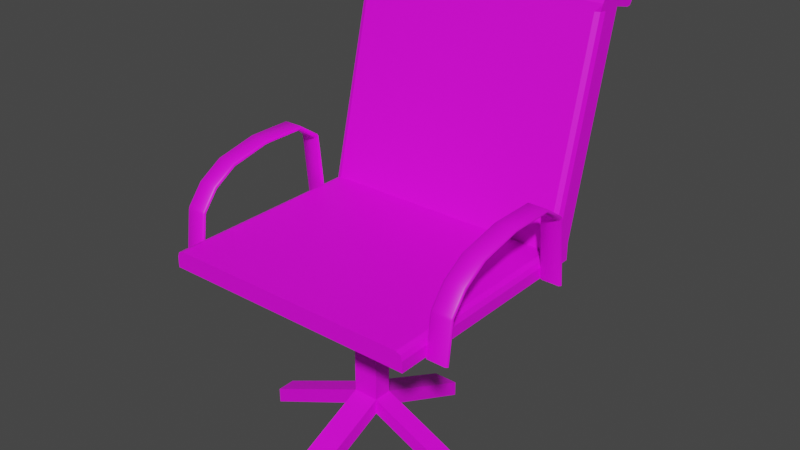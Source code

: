 # Source: OFIS_MASASI.blend  (saved by Blender 3.2.14; exported with 4.5.12 LTS)
import bpy
from mathutils import Matrix  # noqa: F401  (used for matrix-valued properties, if any)

bpy.ops.wm.read_factory_settings(use_empty=True)
scene = bpy.context.scene
scene.name = 'Scene'

# ---- collections
col_collection = bpy.data.collections.new('Collection'); scene.collection.children.link(col_collection)
col_ofis_sandalye = bpy.data.collections.new('OFIS SANDALYE'); scene.collection.children.link(col_ofis_sandalye)

# ---- images (referenced by path relative to the original .blend; pixels are not part of the script)
import os
ASSET_DIR = os.environ.get("B2B_ASSET_DIR", "")  # directory of the original .blend (textures are referenced by path, not embedded)
HERE = os.path.dirname(os.path.abspath(__file__))  # packed textures are extracted next to this script under _unpacked/

def load_image(name, relpath, width, height, colorspace="sRGB"):
    """Load a texture the original file referenced (path relative to the .blend, or extracted next to this script)."""
    p = next((c for c in (os.path.join(HERE, relpath), os.path.join(ASSET_DIR, relpath)) if relpath and os.path.exists(c)), "")
    if p:
        img = bpy.data.images.load(p, check_existing=True)
        img.name = name
    else:  # same state as the original file: an image datablock whose file is absent (Cycles renders it pink)
        img = bpy.data.images.new(name, width, height)
        img.source = "FILE"
        img.filepath = "//" + (relpath or name)
    img.colorspace_settings.name = colorspace
    return img
img_untitled_4_png_009 = load_image('Untitled-4.png.009', 'Untitled-4.png', 1024, 1024, 'sRGB')

# ---- materials (node trees are filled in below, after node groups)
mat_material_036 = bpy.data.materials.new('Material.036')
mat_material_036.use_transparent_shadow = False

# ---- material node trees
mat_material_036.use_nodes = True; mat_material_036.node_tree.nodes.clear()
_N = mat_material_036.node_tree.nodes; _L = mat_material_036.node_tree.links
n0 = _N.new('ShaderNodeBsdfPrincipled'); n0.name = 'Principled BSDF'; n0.location = (10, 300)
n0.distribution = 'GGX'
n0.subsurface_method = 'RANDOM_WALK_SKIN'
n0.inputs[3].default_value = 1.45
n0.inputs[27].default_value = (0.0, 0.0, 0.0, 1.0)
n0.inputs[28].default_value = 1.0
n1 = _N.new('ShaderNodeOutputMaterial'); n1.name = 'Material Output'; n1.location = (300, 300)
n2 = _N.new('ShaderNodeTexImage'); n2.name = 'Image Texture'; n2.location = (-347, 274)
n2.image = img_untitled_4_png_009
_L.new(n0.outputs[0], n1.inputs[0])
_L.new(n2.outputs[0], n0.inputs[0])
n1.is_active_output = True

# ---- world
world_world = bpy.data.worlds.new('World'); scene.world = world_world
world_world.use_nodes = True; world_world.node_tree.nodes.clear()
_N = world_world.node_tree.nodes; _L = world_world.node_tree.links
n0 = _N.new('ShaderNodeOutputWorld'); n0.name = 'World Output'; n0.location = (300, 300)
n1 = _N.new('ShaderNodeBackground'); n1.name = 'Background'; n1.location = (10, 300)
n1.inputs[0].default_value = (0.05088, 0.05088, 0.05088, 1.0)
_L.new(n1.outputs[0], n0.inputs[0])
n0.is_active_output = True
world_world.color = (0.05088, 0.05088, 0.05088)
world_world.use_sun_shadow = False
world_world.sun_shadow_jitter_overblur = 0.0

# ---- meshes
me_plane_078 = bpy.data.meshes.new('Plane.078')
me_plane_078.from_pydata([(-0.3002, -0.2889, 0.5791), (0.3002, -0.2889, 0.5791), (-0.3002, 0.2499, 0.5791), (0.3002, 0.2499, 0.5791), (-0.3002, 0.2499, 0.62), (0.3002, 0.2499, 0.62), (-0.3002, 0.1899, 0.5791), (0.3002, 0.1899, 0.5791), (0.3002, 0.3833, 1.155), (-0.3002, 0.3833, 1.155), (-0.3002, 0.3687, 1.096), (0.3002, 0.3687, 1.096), (0.3002, 0.3663, 1.155), (0.3002, 0.3129, 1.113), (0.3002, 0.3328, 1.142), (-0.3002, 0.3129, 1.113), (-0.3002, 0.3663, 1.155), (-0.3002, 0.3328, 1.142), (0.3002, 0.4273, 1.099), (0.3002, 0.396, 1.151), (0.3002, 0.4224, 1.132), (-0.3002, 0.396, 1.151), (-0.3002, 0.4273, 1.099), (-0.3002, 0.4224, 1.132), (0.3002, 0.4102, 1.086), (0.3002, 0.4264, 1.096), (0.3002, 0.4203, 1.087), (-0.3002, 0.4264, 1.096), (-0.3002, 0.4102, 1.086), (-0.3002, 0.4203, 1.087), (-0.2849, -0.2889, 0.62), (-0.3002, -0.2889, 0.6046), (-0.2957, -0.2889, 0.6155), (0.3002, -0.2889, 0.6046), (0.2849, -0.2889, 0.62), (0.2957, -0.2889, 0.6155), (-0.2849, 0.1899, 0.62), (-0.3002, 0.2019, 0.6046), (-0.2957, 0.1934, 0.6155), (0.3002, 0.2019, 0.6046), (0.2849, 0.1899, 0.62), (0.2957, 0.1934, 0.6155), (-0.3002, 0.3245, 1.096), (-0.2849, 0.3087, 1.096), (-0.3002, 0.3124, 1.111), (-0.2957, 0.3134, 1.096), (0.2849, 0.3087, 1.096), (0.3002, 0.3245, 1.096), (0.3002, 0.3124, 1.111), (0.2957, 0.3134, 1.096), (-0.02982, -0.05184, 0.6), (0.02982, -0.05184, 0.6), (-0.02982, -0.008157, 0.6), (0.02982, -0.008157, 0.6), (-0.02982, -0.008157, 0.2278), (-0.02982, -0.05184, 0.2278), (0.02982, -0.05184, 0.2278), (0.02982, -0.008157, 0.2278), (0.02982, -0.008157, 0.2637), (-0.02982, -0.008157, 0.2637), (-0.02982, -0.05184, 0.2637), (0.02982, -0.05184, 0.2637), (-0.02982, 0.2372, 0.1533), (0.02982, 0.2372, 0.1533), (0.02982, 0.2372, 0.1174), (-0.02982, 0.2372, 0.1174), (0.02982, -0.2972, 0.1533), (-0.02982, -0.2972, 0.1533), (-0.02982, -0.2972, 0.1174), (0.02982, -0.2972, 0.1174), (0.2752, -0.008157, 0.1533), (0.2752, -0.05184, 0.1533), (0.2752, -0.05184, 0.1174), (0.2752, -0.008157, 0.1174), (-0.2752, -0.05184, 0.1533), (-0.2752, -0.008157, 0.1533), (-0.2752, -0.008157, 0.1174), (-0.2752, -0.05184, 0.1174), (0.3041, 0.1281, 0.7347), (0.3002, 0.1357, 0.7371), (0.3041, 0.1319, 0.7301), (0.3002, 0.1504, 0.5795), (0.3041, 0.1465, 0.5795), (0.3463, 0.1281, 0.7347), (0.3463, 0.1319, 0.7301), (0.3502, 0.1357, 0.7371), (0.3502, 0.1504, 0.5795), (0.3463, 0.1465, 0.5795), (0.3041, 0.08099, 0.7675), (0.3002, 0.08135, 0.7714), (0.3502, 0.08135, 0.7714), (0.3463, 0.08099, 0.7675), (0.3041, -0.02146, 0.7669), (0.3002, -0.02189, 0.7708), (0.3502, -0.02189, 0.7708), (0.3463, -0.02146, 0.7669), (0.3041, -0.1162, 0.746), (0.3002, -0.1176, 0.7497), (0.3502, -0.1176, 0.7497), (0.3463, -0.1162, 0.746), (0.3041, -0.1692, 0.7133), (0.3002, -0.1718, 0.7162), (0.3502, -0.1718, 0.7162), (0.3463, -0.1692, 0.7133), (0.3041, -0.2043, 0.6657), (0.3002, -0.2075, 0.6711), (0.3041, -0.2014, 0.6725), (0.3463, -0.2043, 0.6657), (0.3463, -0.2014, 0.6725), (0.3502, -0.2075, 0.6711), (0.3002, -0.2196, 0.5776), (0.3041, -0.2157, 0.5771), (0.3463, -0.2157, 0.5771), (0.3502, -0.2196, 0.5776), (0.3041, 0.1358, 0.7412), (0.3041, 0.1396, 0.7364), (0.3002, 0.1358, 0.7372), (0.3002, 0.1526, 0.5795), (0.3041, 0.1565, 0.5795), (0.3463, 0.1358, 0.7412), (0.3502, 0.1358, 0.7372), (0.3463, 0.1396, 0.7364), (0.3463, 0.1565, 0.5795), (0.3502, 0.1526, 0.5795), (0.3002, 0.08155, 0.7735), (0.3041, 0.08191, 0.7774), (0.3463, 0.08191, 0.7774), (0.3502, 0.08155, 0.7735), (0.3002, -0.02214, 0.7729), (0.3041, -0.02257, 0.7768), (0.3463, -0.02257, 0.7768), (0.3502, -0.02214, 0.7729), (0.3002, -0.1185, 0.7517), (0.3041, -0.1199, 0.7553), (0.3463, -0.1199, 0.7553), (0.3502, -0.1185, 0.7517), (0.3002, -0.1732, 0.7178), (0.3041, -0.1758, 0.7207), (0.3463, -0.1758, 0.7207), (0.3502, -0.1732, 0.7178), (0.3041, -0.2135, 0.6696), (0.3041, -0.2106, 0.6764), (0.3002, -0.2093, 0.6718), (0.3463, -0.2135, 0.6696), (0.3502, -0.2093, 0.6718), (0.3463, -0.2106, 0.6764), (0.3041, -0.2256, 0.5784), (0.3002, -0.2218, 0.5779), (0.3502, -0.2218, 0.5779), (0.3463, -0.2256, 0.5784), (-0.3041, 0.1281, 0.7347), (-0.3002, 0.1357, 0.7371), (-0.3041, 0.1319, 0.7301), (-0.3002, 0.1504, 0.5795), (-0.3041, 0.1465, 0.5795), (-0.3463, 0.1281, 0.7347), (-0.3463, 0.1319, 0.7301), (-0.3502, 0.1357, 0.7371), (-0.3502, 0.1504, 0.5795), (-0.3463, 0.1465, 0.5795), (-0.3041, 0.08099, 0.7675), (-0.3002, 0.08135, 0.7714), (-0.3502, 0.08135, 0.7714), (-0.3463, 0.08099, 0.7675), (-0.3041, -0.02146, 0.7669), (-0.3002, -0.02189, 0.7708), (-0.3502, -0.02189, 0.7708), (-0.3463, -0.02146, 0.7669), (-0.3041, -0.1162, 0.746), (-0.3002, -0.1176, 0.7497), (-0.3502, -0.1176, 0.7497), (-0.3463, -0.1162, 0.746), (-0.3041, -0.1692, 0.7133), (-0.3002, -0.1718, 0.7162), (-0.3502, -0.1718, 0.7162), (-0.3463, -0.1692, 0.7133), (-0.3041, -0.2043, 0.6657), (-0.3002, -0.2075, 0.6711), (-0.3041, -0.2014, 0.6725), (-0.3463, -0.2043, 0.6657), (-0.3463, -0.2014, 0.6725), (-0.3502, -0.2075, 0.6711), (-0.3002, -0.2196, 0.5776), (-0.3041, -0.2157, 0.5771), (-0.3463, -0.2157, 0.5771), (-0.3502, -0.2196, 0.5776), (-0.3041, 0.1358, 0.7412), (-0.3041, 0.1396, 0.7364), (-0.3002, 0.1358, 0.7372), (-0.3002, 0.1526, 0.5795), (-0.3041, 0.1565, 0.5795), (-0.3463, 0.1358, 0.7412), (-0.3502, 0.1358, 0.7372), (-0.3463, 0.1396, 0.7364), (-0.3463, 0.1565, 0.5795), (-0.3502, 0.1526, 0.5795), (-0.3002, 0.08155, 0.7735), (-0.3041, 0.08191, 0.7774), (-0.3463, 0.08191, 0.7774), (-0.3502, 0.08155, 0.7735), (-0.3002, -0.02214, 0.7729), (-0.3041, -0.02257, 0.7768), (-0.3463, -0.02257, 0.7768), (-0.3502, -0.02214, 0.7729), (-0.3002, -0.1185, 0.7517), (-0.3041, -0.1199, 0.7553), (-0.3463, -0.1199, 0.7553), (-0.3502, -0.1185, 0.7517), (-0.3002, -0.1732, 0.7178), (-0.3041, -0.1758, 0.7207), (-0.3463, -0.1758, 0.7207), (-0.3502, -0.1732, 0.7178), (-0.3041, -0.2135, 0.6696), (-0.3041, -0.2106, 0.6764), (-0.3002, -0.2093, 0.6718), (-0.3463, -0.2135, 0.6696), (-0.3502, -0.2093, 0.6718), (-0.3463, -0.2106, 0.6764), (-0.3041, -0.2256, 0.5784), (-0.3002, -0.2218, 0.5779), (-0.3502, -0.2218, 0.5779), (-0.3463, -0.2256, 0.5784)], [], [(6, 2, 3, 7), (10, 9, 21, 23, 22, 27, 29, 28), (3, 2, 4, 5), (6, 0, 31, 37), (44, 43, 46, 48, 13, 15), (1, 7, 39, 33), (36, 40, 46, 43), (4, 37, 42, 10), (0, 1, 33, 35, 34, 30, 32, 31), (0, 6, 7, 1), (10, 42, 44, 15, 17, 16, 9), (16, 12, 8, 9), (48, 47, 11, 8, 12, 14, 13), (39, 5, 11, 47), (5, 4, 10, 11), (7, 3, 5, 39), (2, 6, 37, 4), (25, 27, 22, 18), (9, 8, 19, 21), (8, 11, 24, 26, 25, 18, 20, 19), (12, 16, 17, 14), (14, 17, 15, 13), (18, 22, 23, 20), (20, 23, 21, 19), (27, 25, 26, 29), (29, 26, 24, 28), (11, 10, 28, 24), (42, 45, 44), (45, 43, 44), (46, 49, 48), (49, 47, 48), (37, 31, 32, 38), (38, 32, 30, 36), (33, 39, 41, 35), (35, 41, 40, 34), (46, 40, 41, 49), (49, 41, 39, 47), (36, 43, 45, 38), (38, 45, 42, 37), (30, 34, 40, 36), (50, 51, 53, 52), (55, 54, 57, 56), (50, 52, 59, 60), (53, 51, 61, 58), (51, 50, 60, 61), (52, 53, 58, 59), (62, 63, 64, 65), (58, 63, 62, 59), (57, 64, 63, 58), (54, 65, 64, 57), (59, 62, 65, 54), (66, 67, 68, 69), (60, 67, 66, 61), (55, 68, 67, 60), (56, 69, 68, 55), (61, 66, 69, 56), (70, 71, 72, 73), (61, 71, 70, 58), (56, 72, 71, 61), (57, 73, 72, 56), (58, 70, 73, 57), (74, 75, 76, 77), (59, 75, 74, 60), (54, 76, 75, 59), (55, 77, 76, 54), (60, 74, 77, 55), (79, 89, 124, 116), (80, 82, 87, 84), (89, 93, 128, 124), (93, 97, 132, 128), (97, 101, 136, 132), (101, 105, 142, 136), (105, 110, 147, 142), (125, 129, 130, 126), (115, 121, 122, 118), (129, 133, 134, 130), (133, 137, 138, 134), (137, 141, 145, 138), (140, 146, 149, 143), (85, 86, 123, 120), (90, 85, 120, 127), (81, 79, 116, 117), (88, 91, 95, 92), (94, 90, 127, 131), (92, 95, 99, 96), (98, 94, 131, 135), (96, 99, 103, 100), (102, 98, 135, 139), (100, 103, 108, 106), (109, 102, 139, 144), (104, 107, 112, 111), (114, 125, 126, 119), (113, 109, 144, 148), (78, 79, 80), (83, 84, 85), (104, 105, 106), (107, 108, 109), (114, 115, 116), (119, 120, 121), (140, 141, 142), (143, 144, 145), (83, 78, 80, 84), (79, 81, 82, 80), (86, 85, 84, 87), (89, 79, 78, 88), (85, 90, 91, 83), (93, 89, 88, 92), (90, 94, 95, 91), (97, 93, 92, 96), (94, 98, 99, 95), (101, 97, 96, 100), (98, 102, 103, 99), (107, 104, 106, 108), (105, 101, 100, 106), (102, 109, 108, 103), (110, 105, 104, 111), (109, 113, 112, 107), (121, 115, 114, 119), (115, 118, 117, 116), (122, 121, 120, 123), (125, 114, 116, 124), (119, 126, 127, 120), (129, 125, 124, 128), (126, 130, 131, 127), (133, 129, 128, 132), (130, 134, 135, 131), (137, 133, 132, 136), (134, 138, 139, 135), (145, 141, 140, 143), (141, 137, 136, 142), (138, 145, 144, 139), (146, 140, 142, 147), (143, 149, 148, 144), (78, 83, 91, 88), (151, 188, 196, 161), (152, 156, 159, 154), (161, 196, 200, 165), (165, 200, 204, 169), (169, 204, 208, 173), (173, 208, 214, 177), (177, 214, 219, 182), (197, 198, 202, 201), (187, 190, 194, 193), (201, 202, 206, 205), (205, 206, 210, 209), (209, 210, 217, 213), (212, 215, 221, 218), (157, 192, 195, 158), (162, 199, 192, 157), (153, 189, 188, 151), (160, 164, 167, 163), (166, 203, 199, 162), (164, 168, 171, 167), (170, 207, 203, 166), (168, 172, 175, 171), (174, 211, 207, 170), (172, 178, 180, 175), (181, 216, 211, 174), (176, 183, 184, 179), (186, 191, 198, 197), (185, 220, 216, 181), (150, 152, 151), (155, 157, 156), (176, 178, 177), (179, 181, 180), (186, 188, 187), (191, 193, 192), (212, 214, 213), (215, 217, 216), (155, 156, 152, 150), (151, 152, 154, 153), (158, 159, 156, 157), (161, 160, 150, 151), (157, 155, 163, 162), (165, 164, 160, 161), (162, 163, 167, 166), (169, 168, 164, 165), (166, 167, 171, 170), (173, 172, 168, 169), (170, 171, 175, 174), (179, 180, 178, 176), (177, 178, 172, 173), (174, 175, 180, 181), (182, 183, 176, 177), (181, 179, 184, 185), (193, 191, 186, 187), (187, 188, 189, 190), (194, 195, 192, 193), (197, 196, 188, 186), (191, 192, 199, 198), (201, 200, 196, 197), (198, 199, 203, 202), (205, 204, 200, 201), (202, 203, 207, 206), (209, 208, 204, 205), (206, 207, 211, 210), (217, 215, 212, 213), (213, 214, 208, 209), (210, 211, 216, 217), (218, 219, 214, 212), (215, 216, 220, 221), (150, 160, 163, 155)])
me_plane_078.polygons.foreach_set('use_smooth', [0, 0, 0, 0, 0, 0, 0, 0, 0, 0, 0, 0, 0, 0, 0, 0, 0, 0, 0, 0, 0, 0, 0, 0, 0, 0, 0, 0, 0, 0, 0, 0, 0, 0, 0, 0, 0, 0, 0, 0, 0, 0, 0, 0, 0, 0, 0, 0, 0, 0, 0, 0, 0, 0, 0, 0, 0, 0, 0, 0, 0, 0, 0, 0, 0, 0, 1, 1, 1, 1, 1, 1, 1, 1, 1, 1, 1, 1, 1, 1, 1, 1, 1, 1, 1, 1, 1, 1, 1, 1, 1, 1, 1, 1, 1, 1, 1, 1, 1, 1, 1, 1, 1, 1, 1, 1, 1, 1, 1, 1, 1, 1, 1, 1, 1, 1, 1, 1, 1, 1, 1, 1, 1, 1, 1, 1, 1, 1, 1, 1, 1, 1, 1, 1, 1, 1, 1, 1, 1, 1, 1, 1, 1, 1, 1, 1, 1, 1, 1, 1, 1, 1, 1, 1, 1, 1, 1, 1, 1, 1, 1, 1, 1, 1, 1, 1, 1, 1, 1, 1, 1, 1, 1, 1, 1, 1, 1, 1, 1, 1, 1, 1, 1, 1, 1, 1, 1, 1, 1, 1, 1, 1, 1, 1, 1, 1, 1, 1, 1, 1, 1, 1])
_uv = me_plane_078.uv_layers.new(name='UVMap')
_uv.uv.foreach_set('vector', [0.2933, 0.103, 0.2933, 0.103, 0.2933, 0.103, 0.2933, 0.103, 0.2933, 0.4463, 0.2933, 0.4849, 0.2933, 0.4828, 0.2933, 0.4698, 0.2933, 0.4482, 0.2933, 0.4458, 0.2933, 0.4404, 0.2933, 0.4394, 0.2933, 0.103, 0.2933, 0.103, 0.2933, 0.1301, 0.2933, 0.1301, 0.2933, 0.103, 0.2933, 0.103, 0.2933, 0.1199, 0.2933, 0.1199, 0.2933, 0.4561, 0.2933, 0.4463, 0.2933, 0.4463, 0.2933, 0.4561, 0.2933, 0.4572, 0.2933, 0.4572, 0.2933, 0.103, 0.2933, 0.103, 0.2933, 0.1199, 0.2933, 0.1199, 0.2933, 0.1301, 0.2933, 0.1301, 0.2933, 0.4463, 0.2933, 0.4463, 0.2933, 0.1301, 0.2933, 0.1199, 0.2933, 0.4463, 0.2933, 0.4463, 0.2933, 0.103, 0.2933, 0.103, 0.2933, 0.1199, 0.2933, 0.1271, 0.2933, 0.1301, 0.2933, 0.1301, 0.2933, 0.1271, 0.2933, 0.1199, 0.2933, 0.103, 0.2933, 0.103, 0.2933, 0.103, 0.2933, 0.103, 0.2933, 0.4463, 0.2933, 0.4463, 0.2933, 0.4561, 0.2933, 0.4572, 0.2933, 0.4768, 0.2933, 0.4849, 0.2933, 0.4849, 0.2933, 0.4849, 0.2933, 0.4849, 0.2933, 0.4849, 0.2933, 0.4849, 0.2933, 0.4561, 0.2933, 0.4463, 0.2933, 0.4463, 0.2933, 0.4849, 0.2933, 0.4849, 0.2933, 0.4768, 0.2933, 0.4572, 0.2933, 0.1199, 0.2933, 0.1301, 0.2933, 0.4463, 0.2933, 0.4463, 0.2933, 0.1301, 0.2933, 0.1301, 0.2933, 0.4463, 0.2933, 0.4463, 0.2933, 0.103, 0.2933, 0.103, 0.2933, 0.1301, 0.2933, 0.1199, 0.2933, 0.103, 0.2933, 0.103, 0.2933, 0.1199, 0.2933, 0.1301, 0.2933, 0.4458, 0.2933, 0.4458, 0.2933, 0.4482, 0.2933, 0.4482, 0.2933, 0.4849, 0.2933, 0.4849, 0.2933, 0.4828, 0.2933, 0.4828, 0.2933, 0.4849, 0.2933, 0.4463, 0.2933, 0.4394, 0.2933, 0.4404, 0.2933, 0.4458, 0.2933, 0.4482, 0.2933, 0.4698, 0.2933, 0.4828, 0.2933, 0.4849, 0.2933, 0.4849, 0.2933, 0.4768, 0.2933, 0.4768, 0.2933, 0.4768, 0.2933, 0.4768, 0.2933, 0.4572, 0.2933, 0.4572, 0.2933, 0.4482, 0.2933, 0.4482, 0.2933, 0.4698, 0.2933, 0.4698, 0.2933, 0.4698, 0.2933, 0.4698, 0.2933, 0.4828, 0.2933, 0.4828, 0.2933, 0.4458, 0.2933, 0.4458, 0.2933, 0.4404, 0.2933, 0.4404, 0.2933, 0.4404, 0.2933, 0.4404, 0.2933, 0.4394, 0.2933, 0.4394, 0.2933, 0.4463, 0.2933, 0.4463, 0.2933, 0.4394, 0.2933, 0.4394, 0.2933, 0.4463, 0.2933, 0.4463, 0.2933, 0.4561, 0.2933, 0.4463, 0.2933, 0.4463, 0.2933, 0.4561, 0.2933, 0.4463, 0.2933, 0.4463, 0.2933, 0.4561, 0.2933, 0.4463, 0.2933, 0.4463, 0.2933, 0.4561, 0.2933, 0.1199, 0.2933, 0.1199, 0.2933, 0.1271, 0.2933, 0.1271, 0.2933, 0.1271, 0.2933, 0.1271, 0.2933, 0.1301, 0.2933, 0.1301, 0.2933, 0.1199, 0.2933, 0.1199, 0.2933, 0.1271, 0.2933, 0.1271, 0.2933, 0.1271, 0.2933, 0.1271, 0.2933, 0.1301, 0.2933, 0.1301, 0.2933, 0.4463, 0.2933, 0.1301, 0.2933, 0.1271, 0.2933, 0.4463, 0.2933, 0.4463, 0.2933, 0.1271, 0.2933, 0.1199, 0.2933, 0.4463, 0.2933, 0.1301, 0.2933, 0.4463, 0.2933, 0.4463, 0.2933, 0.1271, 0.2933, 0.1271, 0.2933, 0.4463, 0.2933, 0.4463, 0.2933, 0.1199, 0.2933, 0.1301, 0.2933, 0.1301, 0.2933, 0.1301, 0.2933, 0.1301, 0.155, 0.05633, 0.1593, 0.05633, 0.1593, 0.05633, 0.155, 0.05633, 0.155, 0.02985, 0.155, 0.02985, 0.1593, 0.02985, 0.1593, 0.02985, 0.155, 0.05633, 0.155, 0.05633, 0.155, 0.0324, 0.155, 0.0324, 0.1593, 0.05633, 0.1593, 0.05633, 0.1593, 0.0324, 0.1593, 0.0324, 0.1593, 0.05633, 0.155, 0.05633, 0.155, 0.0324, 0.1593, 0.0324, 0.155, 0.05633, 0.1593, 0.05633, 0.1593, 0.0324, 0.155, 0.0324, 0.155, 0.02455, 0.1593, 0.02455, 0.1593, 0.022, 0.155, 0.022, 0.1593, 0.0324, 0.1593, 0.02455, 0.155, 0.02455, 0.155, 0.0324, 0.1593, 0.02985, 0.1593, 0.022, 0.1593, 0.02455, 0.1593, 0.0324, 0.155, 0.02985, 0.155, 0.022, 0.1593, 0.022, 0.1593, 0.02985, 0.155, 0.0324, 0.155, 0.02455, 0.155, 0.022, 0.155, 0.02985, 0.1593, 0.02455, 0.155, 0.02455, 0.155, 0.022, 0.1593, 0.022, 0.155, 0.0324, 0.155, 0.02455, 0.1593, 0.02455, 0.1593, 0.0324, 0.155, 0.02985, 0.155, 0.022, 0.155, 0.02455, 0.155, 0.0324, 0.1593, 0.02985, 0.1593, 0.022, 0.155, 0.022, 0.155, 0.02985, 0.1593, 0.0324, 0.1593, 0.02455, 0.1593, 0.022, 0.1593, 0.02985, 0.1767, 0.02455, 0.1767, 0.02455, 0.1767, 0.022, 0.1767, 0.022, 0.1593, 0.0324, 0.1767, 0.02455, 0.1767, 0.02455, 0.1593, 0.0324, 0.1593, 0.02985, 0.1767, 0.022, 0.1767, 0.02455, 0.1593, 0.0324, 0.1593, 0.02985, 0.1767, 0.022, 0.1767, 0.022, 0.1593, 0.02985, 0.1593, 0.0324, 0.1767, 0.02455, 0.1767, 0.022, 0.1593, 0.02985, 0.1376, 0.02455, 0.1376, 0.02455, 0.1376, 0.022, 0.1376, 0.022, 0.155, 0.0324, 0.1376, 0.02455, 0.1376, 0.02455, 0.155, 0.0324, 0.155, 0.02985, 0.1376, 0.022, 0.1376, 0.02455, 0.155, 0.0324, 0.155, 0.02985, 0.1376, 0.022, 0.1376, 0.022, 0.155, 0.02985, 0.155, 0.0324, 0.1376, 0.02455, 0.1376, 0.022, 0.155, 0.02985, 0.3983, 0.05015, 0.3983, 0.05765, 0.3983, 0.05813, 0.3983, 0.05016, 0.3992, 0.0486, 0.3992, 0.01563, 0.4084, 0.01563, 0.4084, 0.0486, 0.3983, 0.05765, 0.3983, 0.05752, 0.3983, 0.058, 0.3983, 0.05813, 0.3983, 0.05752, 0.3983, 0.0529, 0.3983, 0.05333, 0.3983, 0.058, 0.3983, 0.0529, 0.3983, 0.04557, 0.3983, 0.04592, 0.3983, 0.05333, 0.3983, 0.04557, 0.3983, 0.03568, 0.3983, 0.03585, 0.3983, 0.04592, 0.3983, 0.03568, 0.3983, 0.01521, 0.3983, 0.01527, 0.3983, 0.03585, 0.3992, 0.05898, 0.3992, 0.05885, 0.4084, 0.05885, 0.4084, 0.05898, 0.3992, 0.05, 0.4084, 0.05, 0.4084, 0.01563, 0.3992, 0.01563, 0.3992, 0.05885, 0.3992, 0.05413, 0.4084, 0.05413, 0.4084, 0.05885, 0.3992, 0.05413, 0.3992, 0.04656, 0.4084, 0.04656, 0.4084, 0.05413, 0.3992, 0.04656, 0.3992, 0.03686, 0.4084, 0.03686, 0.4084, 0.04656, 0.3992, 0.03535, 0.3992, 0.01538, 0.4084, 0.01538, 0.4084, 0.03535, 0.4093, 0.05015, 0.4093, 0.01563, 0.4093, 0.01563, 0.4093, 0.05016, 0.4093, 0.05765, 0.4093, 0.05015, 0.4093, 0.05016, 0.4093, 0.05813, 0.3983, 0.01563, 0.3983, 0.05015, 0.3983, 0.05016, 0.3983, 0.01563, 0.3992, 0.0568, 0.4084, 0.0568, 0.4084, 0.05667, 0.3992, 0.05667, 0.4093, 0.05752, 0.4093, 0.05765, 0.4093, 0.05813, 0.4093, 0.058, 0.3992, 0.05667, 0.4084, 0.05667, 0.4084, 0.0521, 0.3992, 0.0521, 0.4093, 0.0529, 0.4093, 0.05752, 0.4093, 0.058, 0.4093, 0.05333, 0.3992, 0.0521, 0.4084, 0.0521, 0.4084, 0.04492, 0.3992, 0.04492, 0.4093, 0.04557, 0.4093, 0.0529, 0.4093, 0.05333, 0.4093, 0.04592, 0.3992, 0.04492, 0.4084, 0.04492, 0.4084, 0.036, 0.3992, 0.036, 0.4093, 0.03568, 0.4093, 0.04557, 0.4093, 0.04592, 0.4093, 0.03585, 0.3992, 0.0345, 0.4084, 0.0345, 0.4084, 0.0151, 0.3992, 0.0151, 0.3992, 0.05103, 0.3992, 0.05898, 0.4084, 0.05898, 0.4084, 0.05103, 0.4093, 0.01521, 0.4093, 0.03568, 0.4093, 0.03585, 0.4093, 0.01527, 0.3992, 0.04961, 0.3983, 0.05015, 0.3992, 0.0486, 0.4084, 0.04961, 0.4084, 0.0486, 0.4093, 0.05015, 0.3992, 0.0345, 0.3983, 0.03568, 0.3992, 0.036, 0.4084, 0.0345, 0.4084, 0.036, 0.4093, 0.03568, 0.3992, 0.05103, 0.3992, 0.05, 0.3983, 0.05016, 0.4084, 0.05103, 0.4093, 0.05016, 0.4084, 0.05, 0.3992, 0.03535, 0.3992, 0.03686, 0.3983, 0.03585, 0.4084, 0.03535, 0.4093, 0.03585, 0.4084, 0.03686, 0.4084, 0.04961, 0.3992, 0.04961, 0.3992, 0.0486, 0.4084, 0.0486, 0.3983, 0.05015, 0.3983, 0.01563, 0.3992, 0.01563, 0.3992, 0.0486, 0.4093, 0.01563, 0.4093, 0.05015, 0.4084, 0.0486, 0.4084, 0.01563, 0.3983, 0.05765, 0.3983, 0.05015, 0.3992, 0.04961, 0.3992, 0.0568, 0.4093, 0.05015, 0.4093, 0.05765, 0.4084, 0.0568, 0.4084, 0.04961, 0.3983, 0.05752, 0.3983, 0.05765, 0.3992, 0.0568, 0.3992, 0.05667, 0.4093, 0.05765, 0.4093, 0.05752, 0.4084, 0.05667, 0.4084, 0.0568, 0.3983, 0.0529, 0.3983, 0.05752, 0.3992, 0.05667, 0.3992, 0.0521, 0.4093, 0.05752, 0.4093, 0.0529, 0.4084, 0.0521, 0.4084, 0.05667, 0.3983, 0.04557, 0.3983, 0.0529, 0.3992, 0.0521, 0.3992, 0.04492, 0.4093, 0.0529, 0.4093, 0.04557, 0.4084, 0.04492, 0.4084, 0.0521, 0.4084, 0.0345, 0.3992, 0.0345, 0.3992, 0.036, 0.4084, 0.036, 0.3983, 0.03568, 0.3983, 0.04557, 0.3992, 0.04492, 0.3992, 0.036, 0.4093, 0.04557, 0.4093, 0.03568, 0.4084, 0.036, 0.4084, 0.04492, 0.3983, 0.01521, 0.3983, 0.03568, 0.3992, 0.0345, 0.3992, 0.0151, 0.4093, 0.03568, 0.4093, 0.01521, 0.4084, 0.0151, 0.4084, 0.0345, 0.4084, 0.05, 0.3992, 0.05, 0.3992, 0.05103, 0.4084, 0.05103, 0.3992, 0.05, 0.3992, 0.01563, 0.3983, 0.01563, 0.3983, 0.05016, 0.4084, 0.01563, 0.4084, 0.05, 0.4093, 0.05016, 0.4093, 0.01563, 0.3992, 0.05898, 0.3992, 0.05103, 0.3983, 0.05016, 0.3983, 0.05813, 0.4084, 0.05103, 0.4084, 0.05898, 0.4093, 0.05813, 0.4093, 0.05016, 0.3992, 0.05885, 0.3992, 0.05898, 0.3983, 0.05813, 0.3983, 0.058, 0.4084, 0.05898, 0.4084, 0.05885, 0.4093, 0.058, 0.4093, 0.05813, 0.3992, 0.05413, 0.3992, 0.05885, 0.3983, 0.058, 0.3983, 0.05333, 0.4084, 0.05885, 0.4084, 0.05413, 0.4093, 0.05333, 0.4093, 0.058, 0.3992, 0.04656, 0.3992, 0.05413, 0.3983, 0.05333, 0.3983, 0.04592, 0.4084, 0.05413, 0.4084, 0.04656, 0.4093, 0.04592, 0.4093, 0.05333, 0.4084, 0.03686, 0.3992, 0.03686, 0.3992, 0.03535, 0.4084, 0.03535, 0.3992, 0.03686, 0.3992, 0.04656, 0.3983, 0.04592, 0.3983, 0.03585, 0.4084, 0.04656, 0.4084, 0.03686, 0.4093, 0.03585, 0.4093, 0.04592, 0.3992, 0.01538, 0.3992, 0.03535, 0.3983, 0.03585, 0.3983, 0.01527, 0.4084, 0.03535, 0.4084, 0.01538, 0.4093, 0.01527, 0.4093, 0.03585, 0.3992, 0.04961, 0.4084, 0.04961, 0.4084, 0.0568, 0.3992, 0.0568, 0.2671, 0.05015, 0.2671, 0.05016, 0.2671, 0.05813, 0.2671, 0.05765, 0.2663, 0.0486, 0.2571, 0.0486, 0.2571, 0.01563, 0.2663, 0.01563, 0.2671, 0.05765, 0.2671, 0.05813, 0.2671, 0.058, 0.2671, 0.05752, 0.2671, 0.05752, 0.2671, 0.058, 0.2671, 0.05333, 0.2671, 0.0529, 0.2671, 0.0529, 0.2671, 0.05333, 0.2671, 0.04592, 0.2671, 0.04557, 0.2671, 0.04557, 0.2671, 0.04592, 0.2671, 0.03585, 0.2671, 0.03568, 0.2671, 0.03568, 0.2671, 0.03585, 0.2671, 0.01527, 0.2671, 0.01521, 0.2663, 0.05898, 0.2571, 0.05898, 0.2571, 0.05885, 0.2663, 0.05885, 0.2663, 0.05, 0.2663, 0.01563, 0.2571, 0.01563, 0.2571, 0.05, 0.2663, 0.05885, 0.2571, 0.05885, 0.2571, 0.05413, 0.2663, 0.05413, 0.2663, 0.05413, 0.2571, 0.05413, 0.2571, 0.04656, 0.2663, 0.04656, 0.2663, 0.04656, 0.2571, 0.04656, 0.2571, 0.03686, 0.2663, 0.03686, 0.2663, 0.03535, 0.2571, 0.03535, 0.2571, 0.01538, 0.2663, 0.01538, 0.2562, 0.05015, 0.2562, 0.05016, 0.2562, 0.01563, 0.2562, 0.01563, 0.2562, 0.05765, 0.2562, 0.05813, 0.2562, 0.05016, 0.2562, 0.05015, 0.2671, 0.01563, 0.2671, 0.01563, 0.2671, 0.05016, 0.2671, 0.05015, 0.2663, 0.0568, 0.2663, 0.05667, 0.2571, 0.05667, 0.2571, 0.0568, 0.2562, 0.05752, 0.2562, 0.058, 0.2562, 0.05813, 0.2562, 0.05765, 0.2663, 0.05667, 0.2663, 0.0521, 0.2571, 0.0521, 0.2571, 0.05667, 0.2562, 0.0529, 0.2562, 0.05333, 0.2562, 0.058, 0.2562, 0.05752, 0.2663, 0.0521, 0.2663, 0.04492, 0.2571, 0.04492, 0.2571, 0.0521, 0.2562, 0.04557, 0.2562, 0.04592, 0.2562, 0.05333, 0.2562, 0.0529, 0.2663, 0.04492, 0.2663, 0.036, 0.2571, 0.036, 0.2571, 0.04492, 0.2562, 0.03568, 0.2562, 0.03585, 0.2562, 0.04592, 0.2562, 0.04557, 0.2663, 0.0345, 0.2663, 0.0151, 0.2571, 0.0151, 0.2571, 0.0345, 0.2663, 0.05103, 0.2571, 0.05103, 0.2571, 0.05898, 0.2663, 0.05898, 0.2562, 0.01521, 0.2562, 0.01527, 0.2562, 0.03585, 0.2562, 0.03568, 0.2663, 0.04961, 0.2663, 0.0486, 0.2671, 0.05015, 0.2571, 0.04961, 0.2562, 0.05015, 0.2571, 0.0486, 0.2663, 0.0345, 0.2663, 0.036, 0.2671, 0.03568, 0.2571, 0.0345, 0.2562, 0.03568, 0.2571, 0.036, 0.2663, 0.05103, 0.2671, 0.05016, 0.2663, 0.05, 0.2571, 0.05103, 0.2571, 0.05, 0.2562, 0.05016, 0.2663, 0.03535, 0.2671, 0.03585, 0.2663, 0.03686, 0.2571, 0.03535, 0.2571, 0.03686, 0.2562, 0.03585, 0.2571, 0.04961, 0.2571, 0.0486, 0.2663, 0.0486, 0.2663, 0.04961, 0.2671, 0.05015, 0.2663, 0.0486, 0.2663, 0.01563, 0.2671, 0.01563, 0.2562, 0.01563, 0.2571, 0.01563, 0.2571, 0.0486, 0.2562, 0.05015, 0.2671, 0.05765, 0.2663, 0.0568, 0.2663, 0.04961, 0.2671, 0.05015, 0.2562, 0.05015, 0.2571, 0.04961, 0.2571, 0.0568, 0.2562, 0.05765, 0.2671, 0.05752, 0.2663, 0.05667, 0.2663, 0.0568, 0.2671, 0.05765, 0.2562, 0.05765, 0.2571, 0.0568, 0.2571, 0.05667, 0.2562, 0.05752, 0.2671, 0.0529, 0.2663, 0.0521, 0.2663, 0.05667, 0.2671, 0.05752, 0.2562, 0.05752, 0.2571, 0.05667, 0.2571, 0.0521, 0.2562, 0.0529, 0.2671, 0.04557, 0.2663, 0.04492, 0.2663, 0.0521, 0.2671, 0.0529, 0.2562, 0.0529, 0.2571, 0.0521, 0.2571, 0.04492, 0.2562, 0.04557, 0.2571, 0.0345, 0.2571, 0.036, 0.2663, 0.036, 0.2663, 0.0345, 0.2671, 0.03568, 0.2663, 0.036, 0.2663, 0.04492, 0.2671, 0.04557, 0.2562, 0.04557, 0.2571, 0.04492, 0.2571, 0.036, 0.2562, 0.03568, 0.2671, 0.01521, 0.2663, 0.0151, 0.2663, 0.0345, 0.2671, 0.03568, 0.2562, 0.03568, 0.2571, 0.0345, 0.2571, 0.0151, 0.2562, 0.01521, 0.2571, 0.05, 0.2571, 0.05103, 0.2663, 0.05103, 0.2663, 0.05, 0.2663, 0.05, 0.2671, 0.05016, 0.2671, 0.01563, 0.2663, 0.01563, 0.2571, 0.01563, 0.2562, 0.01563, 0.2562, 0.05016, 0.2571, 0.05, 0.2663, 0.05898, 0.2671, 0.05813, 0.2671, 0.05016, 0.2663, 0.05103, 0.2571, 0.05103, 0.2562, 0.05016, 0.2562, 0.05813, 0.2571, 0.05898, 0.2663, 0.05885, 0.2671, 0.058, 0.2671, 0.05813, 0.2663, 0.05898, 0.2571, 0.05898, 0.2562, 0.05813, 0.2562, 0.058, 0.2571, 0.05885, 0.2663, 0.05413, 0.2671, 0.05333, 0.2671, 0.058, 0.2663, 0.05885, 0.2571, 0.05885, 0.2562, 0.058, 0.2562, 0.05333, 0.2571, 0.05413, 0.2663, 0.04656, 0.2671, 0.04592, 0.2671, 0.05333, 0.2663, 0.05413, 0.2571, 0.05413, 0.2562, 0.05333, 0.2562, 0.04592, 0.2571, 0.04656, 0.2571, 0.03686, 0.2571, 0.03535, 0.2663, 0.03535, 0.2663, 0.03686, 0.2663, 0.03686, 0.2671, 0.03585, 0.2671, 0.04592, 0.2663, 0.04656, 0.2571, 0.04656, 0.2562, 0.04592, 0.2562, 0.03585, 0.2571, 0.03686, 0.2663, 0.01538, 0.2671, 0.01527, 0.2671, 0.03585, 0.2663, 0.03535, 0.2571, 0.03535, 0.2562, 0.03585, 0.2562, 0.01527, 0.2571, 0.01538, 0.2663, 0.04961, 0.2663, 0.0568, 0.2571, 0.0568, 0.2571, 0.04961])
me_plane_078.materials.append(mat_material_036)
me_plane_078.update()

# ---- objects
ob_plane_061 = bpy.data.objects.new('Plane.061', me_plane_078)

# ---- transforms, parenting, visibility, modifiers, constraints
ob_plane_061.location = (0.0, 0.0, 0.0)

# ---- collection membership
col_ofis_sandalye.objects.link(ob_plane_061)

# ---- scene / render settings (as saved in the file)
scene.frame_start = 1; scene.frame_end = 250; scene.frame_set(1)
scene.render.engine = 'BLENDER_EEVEE_NEXT'
scene.cycles.sampling_pattern = 'TABULATED_SOBOL'
scene.cycles.use_light_tree = False
scene.view_settings.view_transform = 'Filmic'
bpy.context.view_layer.update()

# ---- added for rendering (the .blend has no active camera and no usable light): camera, sun
cam_auto = bpy.data.cameras.new('AutoCamera')
cam_auto.lens = 50.0
cam_auto.sensor_width = 36.0
cam_auto.clip_end = 1000.0
ob_auto_camera = bpy.data.objects.new('AutoCamera', cam_auto)
scene.collection.objects.link(ob_auto_camera)
ob_auto_camera.location = (1.33786, -1.54041, 1.70627)
ob_auto_camera.rotation_euler = (1.09748, -7.21219e-08, 0.694738)
scene.camera = ob_auto_camera
light_auto_sun = bpy.data.lights.new('AutoSun', 'SUN')
light_auto_sun.energy = 3.0
light_auto_sun.angle = 0.0523599
ob_auto_sun = bpy.data.objects.new('AutoSun', light_auto_sun)
scene.collection.objects.link(ob_auto_sun)
ob_auto_sun.rotation_euler = (0.872665, 0.174533, 0.523599)
bpy.context.view_layer.update()
